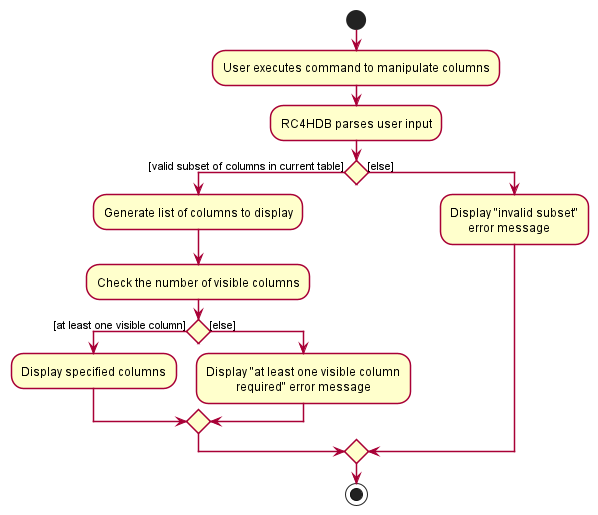

The diagram above was rendered by PlantUML. Its source (embedded in the PNG):
@startuml

skinparam Shadowing false
skinparam ArrowColor #A80036

skinparam activity {
  BackgroundColor Business
  BorderColor #A80036
  BorderThickness 1.5
}

start
:User executes command to manipulate columns;
:RC4HDB parses user input;

'Since the beta syntax does not support placing the condition outside the
'diamond we place it as the true branch instead.

if () then ([valid subset of columns in current table])
    :Generate list of columns to display;
    :Check the number of visible columns;
    if () then ([at least one visible column])
    :Display specified columns;
    else ([else])
    :Display "at least one visible column
              required" error message;
    endif
else ([else])
    :Display "invalid subset"
          error message;
endif
stop
@enduml